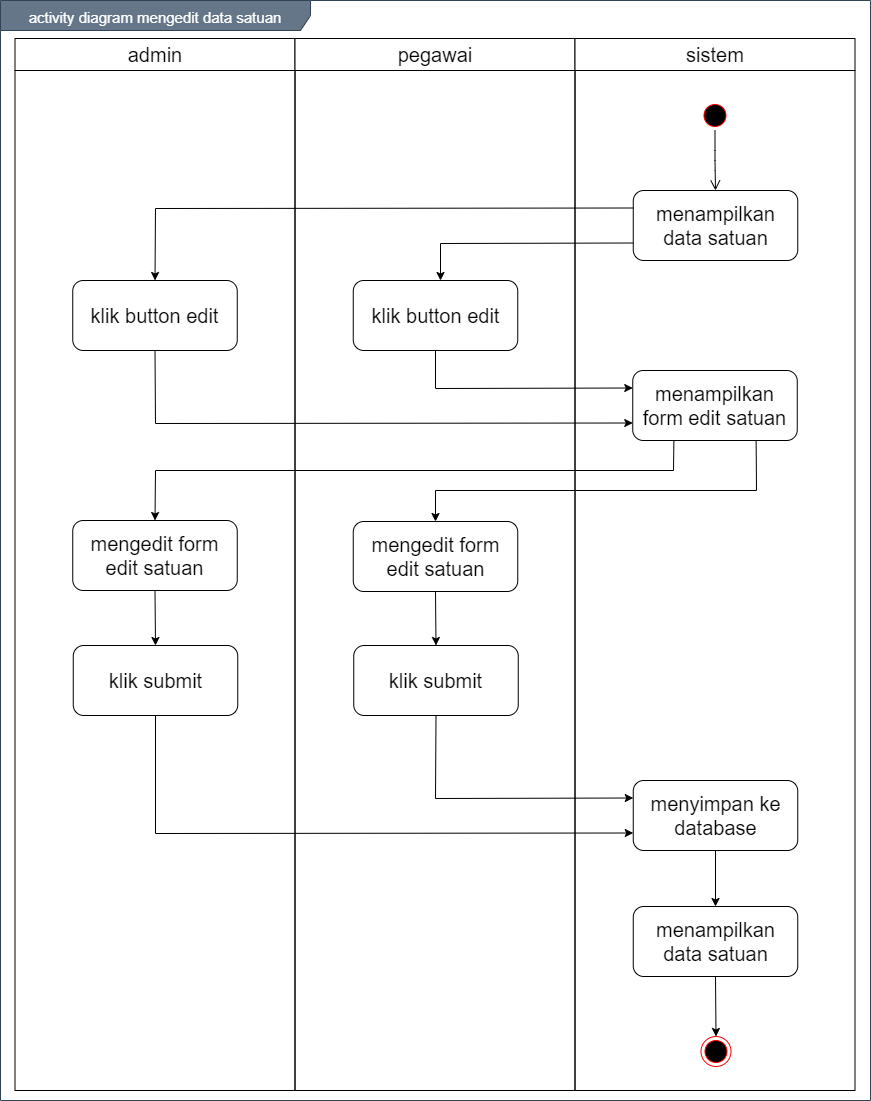

The diagram above was exported from draw.io. Its source (the exported page's mxGraphModel, read from the mxfile embedded in the PNG):
<mxGraphModel dx="1019" dy="555" grid="1" gridSize="10" guides="1" tooltips="1" connect="1" arrows="1" fold="1" page="1" pageScale="1" pageWidth="850" pageHeight="1100" math="0" shadow="0">
  <root>
    <mxCell id="0" />
    <mxCell id="1" parent="0" />
    <mxCell id="nMOAhdqgtlMEOa5AMDdZ-1" value="&lt;font style=&quot;font-size: 15px&quot;&gt;activity diagram mengedit data satuan&lt;/font&gt;" style="shape=umlFrame;whiteSpace=wrap;html=1;fontSize=20;align=center;width=310;height=30;fillColor=#647687;strokeColor=#314354;fontColor=#ffffff;" vertex="1" parent="1">
      <mxGeometry x="160" y="100" width="870" height="1100" as="geometry" />
    </mxCell>
    <mxCell id="nMOAhdqgtlMEOa5AMDdZ-2" value="admin" style="swimlane;whiteSpace=wrap;fontSize=20;fontStyle=0;startSize=32;" vertex="1" parent="1">
      <mxGeometry x="174.5" y="138" width="280" height="1052" as="geometry" />
    </mxCell>
    <mxCell id="nMOAhdqgtlMEOa5AMDdZ-3" value="klik button edit" style="rounded=1;whiteSpace=wrap;html=1;fontSize=20;align=center;" vertex="1" parent="nMOAhdqgtlMEOa5AMDdZ-2">
      <mxGeometry x="57.75" y="242" width="164.5" height="70" as="geometry" />
    </mxCell>
    <mxCell id="nMOAhdqgtlMEOa5AMDdZ-4" value="mengedit form edit satuan" style="rounded=1;whiteSpace=wrap;html=1;fontSize=20;align=center;" vertex="1" parent="nMOAhdqgtlMEOa5AMDdZ-2">
      <mxGeometry x="57.75" y="482" width="164.5" height="70" as="geometry" />
    </mxCell>
    <mxCell id="nMOAhdqgtlMEOa5AMDdZ-5" value="pegawai" style="swimlane;whiteSpace=wrap;fontSize=20;fontStyle=0;startSize=32;" vertex="1" parent="1">
      <mxGeometry x="454.5" y="138" width="280" height="1052" as="geometry" />
    </mxCell>
    <mxCell id="nMOAhdqgtlMEOa5AMDdZ-6" value="klik submit" style="rounded=1;whiteSpace=wrap;html=1;fontSize=20;align=center;" vertex="1" parent="nMOAhdqgtlMEOa5AMDdZ-5">
      <mxGeometry x="58.75" y="607" width="164.5" height="70" as="geometry" />
    </mxCell>
    <mxCell id="nMOAhdqgtlMEOa5AMDdZ-7" value="sistem" style="swimlane;whiteSpace=wrap;fontSize=20;fontStyle=0;startSize=32;" vertex="1" parent="1">
      <mxGeometry x="734.5" y="138" width="280" height="1052" as="geometry" />
    </mxCell>
    <mxCell id="nMOAhdqgtlMEOa5AMDdZ-8" value="" style="ellipse;html=1;shape=endState;fillColor=#000000;strokeColor=#ff0000;fontSize=20;align=center;" vertex="1" parent="nMOAhdqgtlMEOa5AMDdZ-7">
      <mxGeometry x="126" y="998" width="30" height="30" as="geometry" />
    </mxCell>
    <mxCell id="nMOAhdqgtlMEOa5AMDdZ-9" value="" style="ellipse;html=1;shape=startState;fillColor=#000000;strokeColor=#ff0000;fontSize=20;align=center;" vertex="1" parent="nMOAhdqgtlMEOa5AMDdZ-7">
      <mxGeometry x="125" y="62" width="30" height="30" as="geometry" />
    </mxCell>
    <mxCell id="nMOAhdqgtlMEOa5AMDdZ-10" value="" style="edgeStyle=orthogonalEdgeStyle;html=1;verticalAlign=bottom;endArrow=open;endSize=8;fontSize=20;entryX=0.5;entryY=0;entryDx=0;entryDy=0;" edge="1" parent="nMOAhdqgtlMEOa5AMDdZ-7" source="nMOAhdqgtlMEOa5AMDdZ-9" target="nMOAhdqgtlMEOa5AMDdZ-11">
      <mxGeometry relative="1" as="geometry">
        <mxPoint x="140" y="152" as="targetPoint" />
      </mxGeometry>
    </mxCell>
    <mxCell id="nMOAhdqgtlMEOa5AMDdZ-11" value="menampilkan data satuan" style="rounded=1;whiteSpace=wrap;html=1;fontSize=20;align=center;" vertex="1" parent="nMOAhdqgtlMEOa5AMDdZ-7">
      <mxGeometry x="58.25" y="152" width="164.5" height="70" as="geometry" />
    </mxCell>
    <mxCell id="nMOAhdqgtlMEOa5AMDdZ-12" value="menyimpan ke database" style="rounded=1;whiteSpace=wrap;html=1;fontSize=20;align=center;" vertex="1" parent="nMOAhdqgtlMEOa5AMDdZ-7">
      <mxGeometry x="58.25" y="742" width="164.5" height="70" as="geometry" />
    </mxCell>
    <mxCell id="nMOAhdqgtlMEOa5AMDdZ-13" value="klik button edit" style="rounded=1;whiteSpace=wrap;html=1;fontSize=20;align=center;" vertex="1" parent="1">
      <mxGeometry x="512.75" y="380" width="164.5" height="70" as="geometry" />
    </mxCell>
    <mxCell id="nMOAhdqgtlMEOa5AMDdZ-14" value="menampilkan data satuan" style="rounded=1;whiteSpace=wrap;html=1;fontSize=20;align=center;" vertex="1" parent="1">
      <mxGeometry x="792.75" y="1006" width="164.5" height="70" as="geometry" />
    </mxCell>
    <mxCell id="nMOAhdqgtlMEOa5AMDdZ-15" value="" style="endArrow=classic;html=1;fontSize=20;strokeColor=#000000;entryX=0.5;entryY=0;entryDx=0;entryDy=0;exitX=0.5;exitY=1;exitDx=0;exitDy=0;" edge="1" parent="1" source="nMOAhdqgtlMEOa5AMDdZ-14" target="nMOAhdqgtlMEOa5AMDdZ-8">
      <mxGeometry width="50" height="50" relative="1" as="geometry">
        <mxPoint x="875" y="1596" as="sourcePoint" />
        <mxPoint x="895" y="1451.9999999999998" as="targetPoint" />
      </mxGeometry>
    </mxCell>
    <mxCell id="nMOAhdqgtlMEOa5AMDdZ-16" value="mengedit form edit satuan" style="rounded=1;whiteSpace=wrap;html=1;fontSize=20;align=center;" vertex="1" parent="1">
      <mxGeometry x="512.75" y="621" width="164.5" height="70" as="geometry" />
    </mxCell>
    <mxCell id="nMOAhdqgtlMEOa5AMDdZ-17" value="" style="endArrow=classic;html=1;exitX=0;exitY=0.75;exitDx=0;exitDy=0;rounded=0;" edge="1" parent="1" source="nMOAhdqgtlMEOa5AMDdZ-11">
      <mxGeometry width="50" height="50" relative="1" as="geometry">
        <mxPoint x="600" y="580" as="sourcePoint" />
        <mxPoint x="600" y="380" as="targetPoint" />
        <Array as="points">
          <mxPoint x="600" y="343" />
        </Array>
      </mxGeometry>
    </mxCell>
    <mxCell id="nMOAhdqgtlMEOa5AMDdZ-18" value="" style="endArrow=classic;html=1;exitX=0;exitY=0.25;exitDx=0;exitDy=0;rounded=0;entryX=0.5;entryY=0;entryDx=0;entryDy=0;" edge="1" parent="1" source="nMOAhdqgtlMEOa5AMDdZ-11" target="nMOAhdqgtlMEOa5AMDdZ-3">
      <mxGeometry width="50" height="50" relative="1" as="geometry">
        <mxPoint x="802.75" y="352.5" as="sourcePoint" />
        <mxPoint x="610" y="390" as="targetPoint" />
        <Array as="points">
          <mxPoint x="315" y="308" />
        </Array>
      </mxGeometry>
    </mxCell>
    <mxCell id="nMOAhdqgtlMEOa5AMDdZ-19" value="menampilkan form edit satuan" style="rounded=1;whiteSpace=wrap;html=1;fontSize=20;align=center;" vertex="1" parent="1">
      <mxGeometry x="792.25" y="470" width="164.5" height="70" as="geometry" />
    </mxCell>
    <mxCell id="nMOAhdqgtlMEOa5AMDdZ-20" value="klik submit" style="rounded=1;whiteSpace=wrap;html=1;fontSize=20;align=center;" vertex="1" parent="1">
      <mxGeometry x="232.75" y="745" width="164.5" height="70" as="geometry" />
    </mxCell>
    <mxCell id="nMOAhdqgtlMEOa5AMDdZ-21" value="" style="endArrow=classic;html=1;entryX=0;entryY=0.25;entryDx=0;entryDy=0;exitX=0.5;exitY=1;exitDx=0;exitDy=0;rounded=0;" edge="1" parent="1" source="nMOAhdqgtlMEOa5AMDdZ-13" target="nMOAhdqgtlMEOa5AMDdZ-19">
      <mxGeometry width="50" height="50" relative="1" as="geometry">
        <mxPoint x="540" y="460" as="sourcePoint" />
        <mxPoint x="590" y="410" as="targetPoint" />
        <Array as="points">
          <mxPoint x="595" y="488" />
        </Array>
      </mxGeometry>
    </mxCell>
    <mxCell id="nMOAhdqgtlMEOa5AMDdZ-22" value="" style="endArrow=classic;html=1;entryX=0;entryY=0.75;entryDx=0;entryDy=0;exitX=0.5;exitY=1;exitDx=0;exitDy=0;rounded=0;" edge="1" parent="1" source="nMOAhdqgtlMEOa5AMDdZ-3" target="nMOAhdqgtlMEOa5AMDdZ-19">
      <mxGeometry width="50" height="50" relative="1" as="geometry">
        <mxPoint x="540" y="460" as="sourcePoint" />
        <mxPoint x="590" y="410" as="targetPoint" />
        <Array as="points">
          <mxPoint x="315" y="523" />
        </Array>
      </mxGeometry>
    </mxCell>
    <mxCell id="nMOAhdqgtlMEOa5AMDdZ-23" value="" style="endArrow=classic;html=1;entryX=0.5;entryY=0;entryDx=0;entryDy=0;exitX=0.25;exitY=1;exitDx=0;exitDy=0;rounded=0;" edge="1" parent="1" source="nMOAhdqgtlMEOa5AMDdZ-19" target="nMOAhdqgtlMEOa5AMDdZ-4">
      <mxGeometry width="50" height="50" relative="1" as="geometry">
        <mxPoint x="620" y="680" as="sourcePoint" />
        <mxPoint x="670" y="630" as="targetPoint" />
        <Array as="points">
          <mxPoint x="833" y="570" />
          <mxPoint x="315" y="570" />
        </Array>
      </mxGeometry>
    </mxCell>
    <mxCell id="nMOAhdqgtlMEOa5AMDdZ-24" value="" style="endArrow=classic;html=1;exitX=0.75;exitY=1;exitDx=0;exitDy=0;entryX=0.5;entryY=0;entryDx=0;entryDy=0;rounded=0;" edge="1" parent="1" source="nMOAhdqgtlMEOa5AMDdZ-19" target="nMOAhdqgtlMEOa5AMDdZ-16">
      <mxGeometry width="50" height="50" relative="1" as="geometry">
        <mxPoint x="620" y="680" as="sourcePoint" />
        <mxPoint x="670" y="630" as="targetPoint" />
        <Array as="points">
          <mxPoint x="916" y="590" />
          <mxPoint x="595" y="590" />
        </Array>
      </mxGeometry>
    </mxCell>
    <mxCell id="nMOAhdqgtlMEOa5AMDdZ-25" value="" style="endArrow=classic;html=1;entryX=0.5;entryY=0;entryDx=0;entryDy=0;exitX=0.5;exitY=1;exitDx=0;exitDy=0;" edge="1" parent="1" source="nMOAhdqgtlMEOa5AMDdZ-16" target="nMOAhdqgtlMEOa5AMDdZ-6">
      <mxGeometry width="50" height="50" relative="1" as="geometry">
        <mxPoint x="530" y="710" as="sourcePoint" />
        <mxPoint x="580" y="660" as="targetPoint" />
      </mxGeometry>
    </mxCell>
    <mxCell id="nMOAhdqgtlMEOa5AMDdZ-26" value="" style="endArrow=classic;html=1;entryX=0.5;entryY=0;entryDx=0;entryDy=0;exitX=0.5;exitY=1;exitDx=0;exitDy=0;" edge="1" parent="1" source="nMOAhdqgtlMEOa5AMDdZ-4" target="nMOAhdqgtlMEOa5AMDdZ-20">
      <mxGeometry width="50" height="50" relative="1" as="geometry">
        <mxPoint x="605" y="701" as="sourcePoint" />
        <mxPoint x="605.5" y="755" as="targetPoint" />
      </mxGeometry>
    </mxCell>
    <mxCell id="nMOAhdqgtlMEOa5AMDdZ-27" value="" style="endArrow=classic;html=1;entryX=0;entryY=0.25;entryDx=0;entryDy=0;exitX=0.5;exitY=1;exitDx=0;exitDy=0;rounded=0;" edge="1" parent="1" source="nMOAhdqgtlMEOa5AMDdZ-6" target="nMOAhdqgtlMEOa5AMDdZ-12">
      <mxGeometry width="50" height="50" relative="1" as="geometry">
        <mxPoint x="324.5" y="700" as="sourcePoint" />
        <mxPoint x="325.0000000000002" y="755" as="targetPoint" />
        <Array as="points">
          <mxPoint x="595" y="898" />
        </Array>
      </mxGeometry>
    </mxCell>
    <mxCell id="nMOAhdqgtlMEOa5AMDdZ-28" value="" style="endArrow=classic;html=1;exitX=0.5;exitY=1;exitDx=0;exitDy=0;entryX=0;entryY=0.75;entryDx=0;entryDy=0;rounded=0;" edge="1" parent="1" source="nMOAhdqgtlMEOa5AMDdZ-20" target="nMOAhdqgtlMEOa5AMDdZ-12">
      <mxGeometry width="50" height="50" relative="1" as="geometry">
        <mxPoint x="590" y="990" as="sourcePoint" />
        <mxPoint x="640" y="940" as="targetPoint" />
        <Array as="points">
          <mxPoint x="315" y="933" />
        </Array>
      </mxGeometry>
    </mxCell>
    <mxCell id="nMOAhdqgtlMEOa5AMDdZ-29" value="" style="endArrow=classic;html=1;entryX=0.5;entryY=0;entryDx=0;entryDy=0;exitX=0.5;exitY=1;exitDx=0;exitDy=0;" edge="1" parent="1" source="nMOAhdqgtlMEOa5AMDdZ-12" target="nMOAhdqgtlMEOa5AMDdZ-14">
      <mxGeometry width="50" height="50" relative="1" as="geometry">
        <mxPoint x="590" y="990" as="sourcePoint" />
        <mxPoint x="640" y="940" as="targetPoint" />
      </mxGeometry>
    </mxCell>
  </root>
</mxGraphModel>